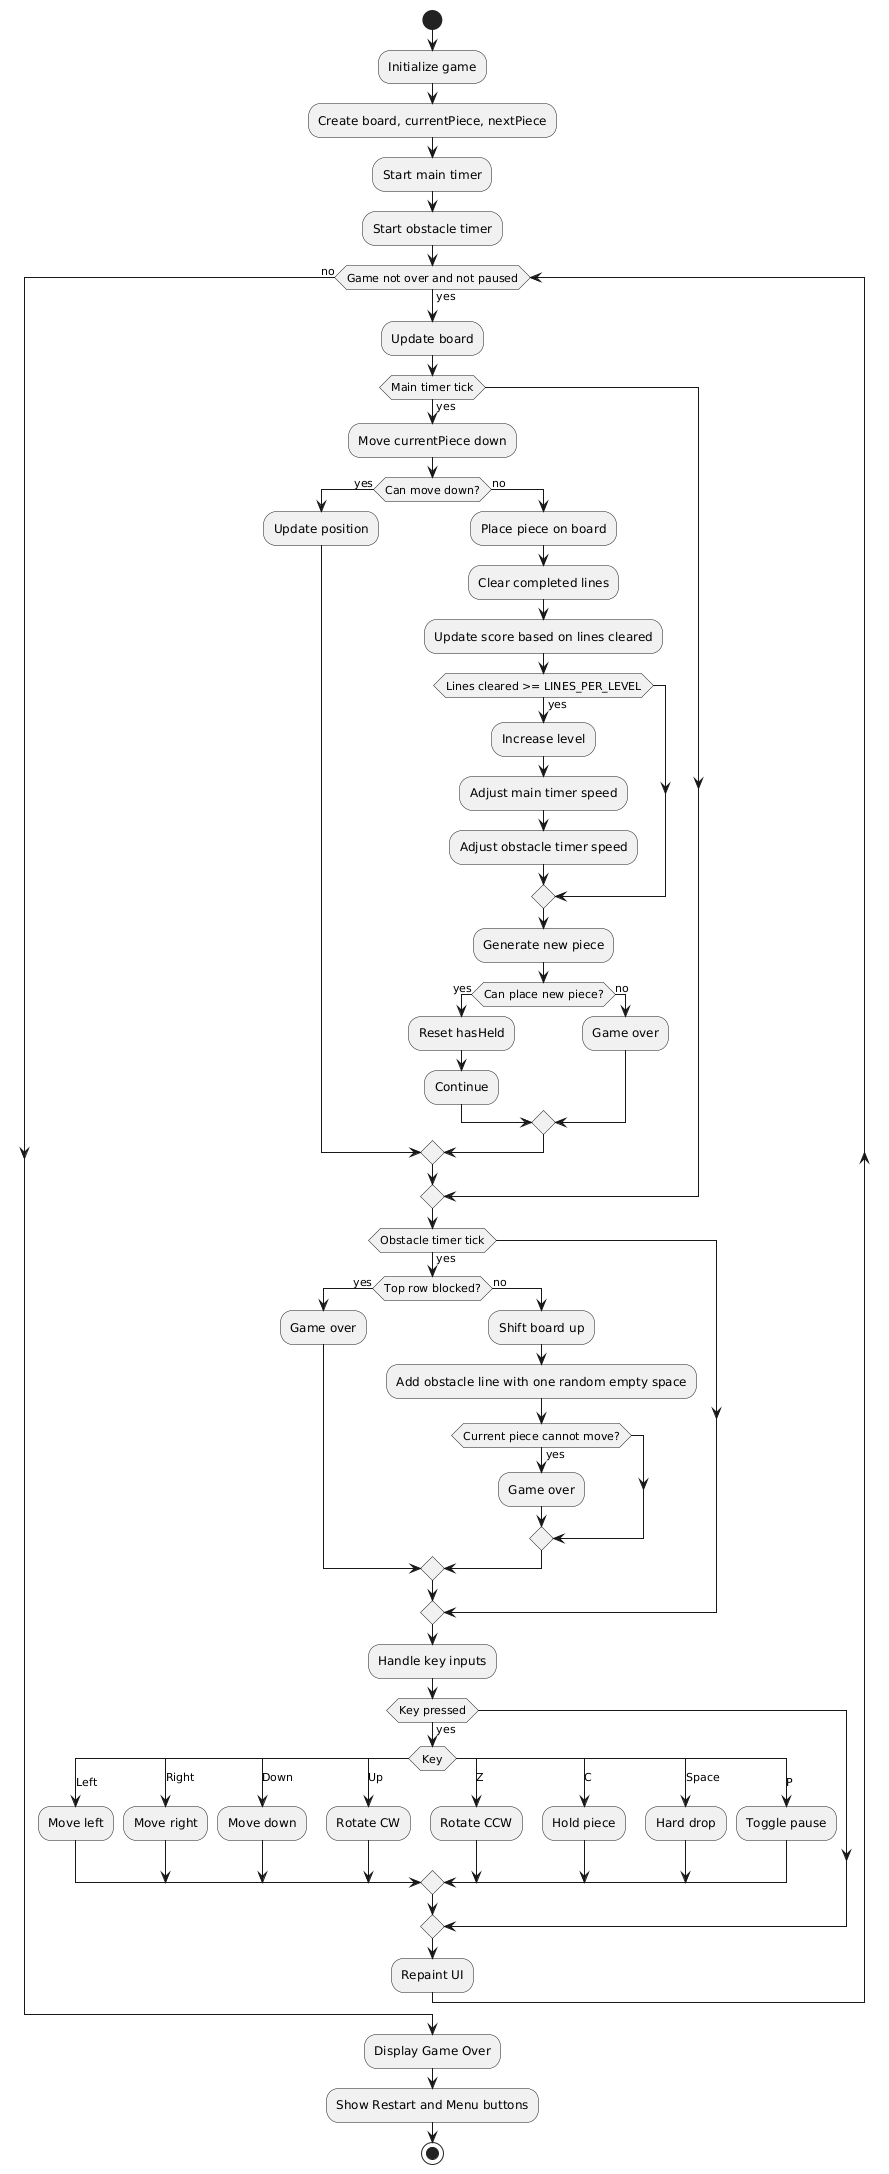

The diagram above was rendered by PlantUML. Its source (embedded in the PNG):
@startuml
start
:Initialize game;
:Create board, currentPiece, nextPiece;
:Start main timer;
:Start obstacle timer;

while (Game not over and not paused) is (yes)
  :Update board;
  if (Main timer tick) then (yes)
    :Move currentPiece down;
    if (Can move down?) then (yes)
      :Update position;
    else (no)
      :Place piece on board;
      :Clear completed lines;
      :Update score based on lines cleared;
      if (Lines cleared >= LINES_PER_LEVEL) then (yes)
        :Increase level;
        :Adjust main timer speed;
        :Adjust obstacle timer speed;
      endif
      :Generate new piece;
      if (Can place new piece?) then (yes)
        :Reset hasHeld;
        :Continue;
      else (no)
        :Game over;
      endif
    endif
  endif

  if (Obstacle timer tick) then (yes)
    if (Top row blocked?) then (yes)
      :Game over;
    else (no)
      :Shift board up;
      :Add obstacle line with one random empty space;
      if (Current piece cannot move?) then (yes)
        :Game over;
      endif
    endif
  endif

  :Handle key inputs;
  if (Key pressed) then (yes)
    switch (Key)
      case (Left)
        :Move left;
      case (Right)
        :Move right;
      case (Down)
        :Move down;
      case (Up)
        :Rotate CW;
      case (Z)
        :Rotate CCW;
      case (C)
        :Hold piece;
      case (Space)
        :Hard drop;
      case (P)
        :Toggle pause;
    endswitch
  endif

  :Repaint UI;
endwhile (no)

:Display Game Over;
:Show Restart and Menu buttons;
stop
@enduml